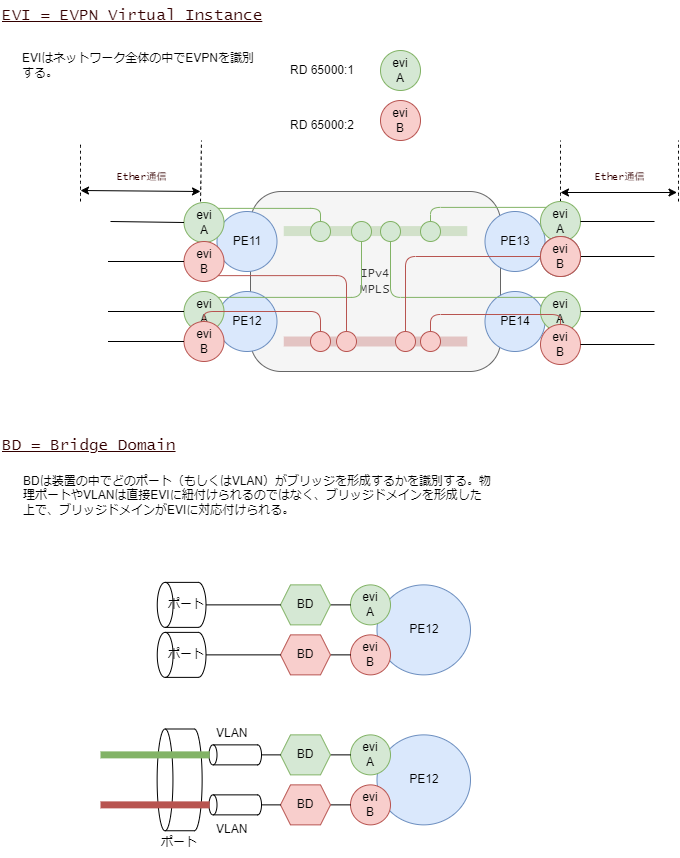

The diagram above was exported from draw.io. Its source (the exported page's mxGraphModel, read from the mxfile embedded in the PNG):
<mxGraphModel dx="1289" dy="1140" grid="1" gridSize="10" guides="1" tooltips="1" connect="1" arrows="1" fold="1" page="1" pageScale="1" pageWidth="1169" pageHeight="1654" math="0" shadow="0">
  <root>
    <mxCell id="0" />
    <mxCell id="1" parent="0" />
    <mxCell id="78" value="" style="endArrow=none;dashed=1;html=1;fontFamily=Lucida Console;fontSize=10;fontColor=#FF0000;curved=1;" parent="1" edge="1">
      <mxGeometry width="50" height="50" relative="1" as="geometry">
        <mxPoint x="698" y="211" as="sourcePoint" />
        <mxPoint x="697.9999999999998" y="149.9999999999999" as="targetPoint" />
      </mxGeometry>
    </mxCell>
    <mxCell id="93" value="&lt;span style=&quot;font-family: &amp;quot;Lucida Console&amp;quot;;&quot;&gt;IPv4&lt;/span&gt;&lt;br style=&quot;border-color: var(--border-color); font-family: &amp;quot;Lucida Console&amp;quot;;&quot;&gt;&lt;span style=&quot;font-family: &amp;quot;Lucida Console&amp;quot;;&quot;&gt;MPLS&lt;/span&gt;" style="rounded=1;whiteSpace=wrap;html=1;arcSize=17;fillColor=#f5f5f5;fontColor=#333333;strokeColor=#666666;" parent="1" vertex="1">
      <mxGeometry x="270" y="201" width="250" height="180" as="geometry" />
    </mxCell>
    <mxCell id="73" value="PE13" style="ellipse;whiteSpace=wrap;html=1;fillColor=#dae8fc;strokeColor=#6c8ebf;" parent="1" vertex="1">
      <mxGeometry x="504.5" y="221" width="60" height="60" as="geometry" />
    </mxCell>
    <mxCell id="74" value="PE11" style="ellipse;whiteSpace=wrap;html=1;fillColor=#dae8fc;strokeColor=#6c8ebf;" parent="1" vertex="1">
      <mxGeometry x="236.5" y="221" width="60" height="60" as="geometry" />
    </mxCell>
    <mxCell id="77" value="" style="endArrow=none;dashed=1;html=1;fontFamily=Lucida Console;fontSize=10;fontColor=#FF0000;curved=1;" parent="1" edge="1">
      <mxGeometry width="50" height="50" relative="1" as="geometry">
        <mxPoint x="100" y="211" as="sourcePoint" />
        <mxPoint x="100.00000000000009" y="150.9999999999999" as="targetPoint" />
      </mxGeometry>
    </mxCell>
    <mxCell id="79" value="" style="endArrow=classic;startArrow=classic;html=1;fontFamily=Lucida Console;fontSize=10;fontColor=#FF0000;curved=1;" parent="1" edge="1">
      <mxGeometry width="50" height="50" relative="1" as="geometry">
        <mxPoint x="100" y="200" as="sourcePoint" />
        <mxPoint x="220" y="201" as="targetPoint" />
      </mxGeometry>
    </mxCell>
    <mxCell id="80" value="Ether通信" style="text;html=1;align=center;verticalAlign=middle;resizable=0;points=[];autosize=1;strokeColor=none;fillColor=none;fontSize=10;fontFamily=Lucida Console;fontColor=#330000;" parent="1" vertex="1">
      <mxGeometry x="604" y="171" width="70" height="30" as="geometry" />
    </mxCell>
    <mxCell id="81" value="&lt;u&gt;EVI = EVPN Virtual Instance&lt;/u&gt;" style="text;html=1;align=left;verticalAlign=middle;resizable=0;points=[];autosize=1;strokeColor=none;fillColor=none;fontSize=16;fontFamily=Lucida Console;fontColor=#330000;" parent="1" vertex="1">
      <mxGeometry x="20" y="10" width="280" height="30" as="geometry" />
    </mxCell>
    <mxCell id="82" value="" style="endArrow=none;dashed=1;html=1;fontFamily=Lucida Console;fontSize=10;fontColor=#FF0000;curved=1;" parent="1" edge="1">
      <mxGeometry width="50" height="50" relative="1" as="geometry">
        <mxPoint x="580" y="211" as="sourcePoint" />
        <mxPoint x="580" y="150" as="targetPoint" />
      </mxGeometry>
    </mxCell>
    <mxCell id="83" value="" style="endArrow=none;dashed=1;html=1;fontFamily=Lucida Console;fontSize=10;fontColor=#FF0000;curved=1;" parent="1" edge="1">
      <mxGeometry width="50" height="50" relative="1" as="geometry">
        <mxPoint x="220" y="211" as="sourcePoint" />
        <mxPoint x="221" y="150" as="targetPoint" />
      </mxGeometry>
    </mxCell>
    <mxCell id="84" value="" style="endArrow=classic;startArrow=classic;html=1;fontFamily=Lucida Console;fontSize=10;fontColor=#FF0000;curved=1;" parent="1" edge="1">
      <mxGeometry width="50" height="50" relative="1" as="geometry">
        <mxPoint x="580" y="202" as="sourcePoint" />
        <mxPoint x="696.5" y="202" as="targetPoint" />
      </mxGeometry>
    </mxCell>
    <mxCell id="87" value="Ether通信" style="text;html=1;align=center;verticalAlign=middle;resizable=0;points=[];autosize=1;strokeColor=none;fillColor=none;fontSize=10;fontFamily=Lucida Console;fontColor=#330000;" parent="1" vertex="1">
      <mxGeometry x="125.5" y="171" width="70" height="30" as="geometry" />
    </mxCell>
    <mxCell id="91" value="evi&lt;br&gt;A" style="ellipse;whiteSpace=wrap;html=1;fillColor=#d5e8d4;strokeColor=#82b366;" parent="1" vertex="1">
      <mxGeometry x="203.5" y="211.99999999999994" width="40" height="40" as="geometry" />
    </mxCell>
    <mxCell id="92" value="evi&lt;br&gt;A" style="ellipse;whiteSpace=wrap;html=1;fillColor=#d5e8d4;strokeColor=#82b366;" parent="1" vertex="1">
      <mxGeometry x="560" y="210.99999999999994" width="40" height="40" as="geometry" />
    </mxCell>
    <mxCell id="94" value="" style="endArrow=none;html=1;entryX=0;entryY=0.5;entryDx=0;entryDy=0;" parent="1" source="92" edge="1">
      <mxGeometry width="50" height="50" relative="1" as="geometry">
        <mxPoint x="640" y="511" as="sourcePoint" />
        <mxPoint x="674" y="231" as="targetPoint" />
      </mxGeometry>
    </mxCell>
    <mxCell id="95" value="PE14" style="ellipse;whiteSpace=wrap;html=1;fillColor=#dae8fc;strokeColor=#6c8ebf;" parent="1" vertex="1">
      <mxGeometry x="504.5" y="301" width="60" height="60" as="geometry" />
    </mxCell>
    <mxCell id="97" value="evi&lt;br&gt;A" style="ellipse;whiteSpace=wrap;html=1;fillColor=#d5e8d4;strokeColor=#82b366;" parent="1" vertex="1">
      <mxGeometry x="560" y="300.99999999999994" width="40" height="40" as="geometry" />
    </mxCell>
    <mxCell id="98" value="" style="endArrow=none;html=1;entryX=0;entryY=0.5;entryDx=0;entryDy=0;" parent="1" source="97" edge="1">
      <mxGeometry width="50" height="50" relative="1" as="geometry">
        <mxPoint x="640" y="601" as="sourcePoint" />
        <mxPoint x="674" y="321" as="targetPoint" />
      </mxGeometry>
    </mxCell>
    <mxCell id="99" value="" style="endArrow=none;html=1;entryX=0;entryY=0.5;entryDx=0;entryDy=0;" parent="1" target="91" edge="1">
      <mxGeometry width="50" height="50" relative="1" as="geometry">
        <mxPoint x="130" y="231" as="sourcePoint" />
        <mxPoint x="686.0000000000011" y="256" as="targetPoint" />
      </mxGeometry>
    </mxCell>
    <mxCell id="100" value="PE12" style="ellipse;whiteSpace=wrap;html=1;fillColor=#dae8fc;strokeColor=#6c8ebf;" parent="1" vertex="1">
      <mxGeometry x="236.5" y="301" width="60" height="60" as="geometry" />
    </mxCell>
    <mxCell id="101" value="evi&lt;br&gt;A" style="ellipse;whiteSpace=wrap;html=1;fillColor=#d5e8d4;strokeColor=#82b366;" parent="1" vertex="1">
      <mxGeometry x="203.5" y="300.99999999999994" width="40" height="40" as="geometry" />
    </mxCell>
    <mxCell id="103" value="" style="endArrow=none;html=1;entryX=0;entryY=0.5;entryDx=0;entryDy=0;" parent="1" target="101" edge="1">
      <mxGeometry width="50" height="50" relative="1" as="geometry">
        <mxPoint x="127.5" y="321" as="sourcePoint" />
        <mxPoint x="686.0000000000011" y="336" as="targetPoint" />
      </mxGeometry>
    </mxCell>
    <mxCell id="178" value="evi&lt;br&gt;B" style="ellipse;whiteSpace=wrap;html=1;fillColor=#f8cecc;strokeColor=#b85450;" parent="1" vertex="1">
      <mxGeometry x="203.5" y="250.99999999999994" width="40" height="40" as="geometry" />
    </mxCell>
    <mxCell id="179" value="" style="endArrow=none;html=1;entryX=0;entryY=0.5;entryDx=0;entryDy=0;" parent="1" target="178" edge="1">
      <mxGeometry width="50" height="50" relative="1" as="geometry">
        <mxPoint x="127.5" y="271" as="sourcePoint" />
        <mxPoint x="686.0000000000011" y="286" as="targetPoint" />
      </mxGeometry>
    </mxCell>
    <mxCell id="180" value="evi&lt;br&gt;B" style="ellipse;whiteSpace=wrap;html=1;fillColor=#f8cecc;strokeColor=#b85450;" parent="1" vertex="1">
      <mxGeometry x="203.5" y="330.99999999999994" width="40" height="40" as="geometry" />
    </mxCell>
    <mxCell id="181" value="" style="endArrow=none;html=1;entryX=0;entryY=0.5;entryDx=0;entryDy=0;" parent="1" target="180" edge="1">
      <mxGeometry width="50" height="50" relative="1" as="geometry">
        <mxPoint x="127.5" y="351" as="sourcePoint" />
        <mxPoint x="686.0000000000011" y="366" as="targetPoint" />
      </mxGeometry>
    </mxCell>
    <mxCell id="182" value="evi&lt;br&gt;B" style="ellipse;whiteSpace=wrap;html=1;fillColor=#f5f5f5;strokeColor=#666666;fontColor=#333333;" parent="1" vertex="1">
      <mxGeometry x="560" y="245.99999999999994" width="40" height="40" as="geometry" />
    </mxCell>
    <mxCell id="183" value="" style="endArrow=none;html=1;entryX=0;entryY=0.5;entryDx=0;entryDy=0;" parent="1" source="182" edge="1">
      <mxGeometry width="50" height="50" relative="1" as="geometry">
        <mxPoint x="640" y="546" as="sourcePoint" />
        <mxPoint x="674" y="266" as="targetPoint" />
      </mxGeometry>
    </mxCell>
    <mxCell id="184" value="evi&lt;br&gt;B" style="ellipse;whiteSpace=wrap;html=1;fillColor=#f8cecc;strokeColor=#b85450;" parent="1" vertex="1">
      <mxGeometry x="560" y="333.99999999999994" width="40" height="40" as="geometry" />
    </mxCell>
    <mxCell id="185" value="" style="endArrow=none;html=1;entryX=0;entryY=0.5;entryDx=0;entryDy=0;" parent="1" source="184" edge="1">
      <mxGeometry width="50" height="50" relative="1" as="geometry">
        <mxPoint x="640" y="634" as="sourcePoint" />
        <mxPoint x="674" y="354" as="targetPoint" />
      </mxGeometry>
    </mxCell>
    <mxCell id="186" value="" style="endArrow=none;html=1;rounded=1;strokeWidth=10;fillColor=#d5e8d4;strokeColor=#82b366;opacity=30;startArrow=none;" parent="1" edge="1">
      <mxGeometry width="50" height="50" relative="1" as="geometry">
        <mxPoint x="303.25" y="240.57999999999998" as="sourcePoint" />
        <mxPoint x="486.75" y="240.57999999999998" as="targetPoint" />
      </mxGeometry>
    </mxCell>
    <mxCell id="187" value="" style="ellipse;whiteSpace=wrap;html=1;fillColor=#d5e8d4;strokeColor=#82b366;" parent="1" vertex="1">
      <mxGeometry x="330" y="231" width="20" height="20" as="geometry" />
    </mxCell>
    <mxCell id="190" value="" style="ellipse;whiteSpace=wrap;html=1;fillColor=#d5e8d4;strokeColor=#82b366;" parent="1" vertex="1">
      <mxGeometry x="371" y="231" width="20" height="20" as="geometry" />
    </mxCell>
    <mxCell id="191" value="" style="ellipse;whiteSpace=wrap;html=1;fillColor=#d5e8d4;strokeColor=#82b366;" parent="1" vertex="1">
      <mxGeometry x="400" y="231" width="20" height="20" as="geometry" />
    </mxCell>
    <mxCell id="192" value="" style="ellipse;whiteSpace=wrap;html=1;fillColor=#d5e8d4;strokeColor=#82b366;" parent="1" vertex="1">
      <mxGeometry x="440" y="231" width="20" height="20" as="geometry" />
    </mxCell>
    <mxCell id="193" style="edgeStyle=orthogonalEdgeStyle;html=1;entryX=0.5;entryY=0;entryDx=0;entryDy=0;endArrow=none;endFill=0;exitX=0;exitY=0;exitDx=0;exitDy=0;fillColor=#d5e8d4;strokeColor=#82b366;" parent="1" source="92" target="192" edge="1">
      <mxGeometry relative="1" as="geometry">
        <mxPoint x="684" y="601" as="sourcePoint" />
        <mxPoint x="590" y="621" as="targetPoint" />
      </mxGeometry>
    </mxCell>
    <mxCell id="194" style="edgeStyle=orthogonalEdgeStyle;html=1;entryX=0.5;entryY=1;entryDx=0;entryDy=0;endArrow=none;endFill=0;exitX=0;exitY=0;exitDx=0;exitDy=0;fillColor=#d5e8d4;strokeColor=#82b366;" parent="1" source="97" target="191" edge="1">
      <mxGeometry relative="1" as="geometry">
        <mxPoint x="575.857864376278" y="226.85786437627803" as="sourcePoint" />
        <mxPoint x="460" y="241" as="targetPoint" />
      </mxGeometry>
    </mxCell>
    <mxCell id="195" style="edgeStyle=orthogonalEdgeStyle;html=1;entryX=0.5;entryY=1;entryDx=0;entryDy=0;endArrow=none;endFill=0;exitX=1;exitY=0;exitDx=0;exitDy=0;fillColor=#d5e8d4;strokeColor=#82b366;" parent="1" source="101" target="190" edge="1">
      <mxGeometry relative="1" as="geometry">
        <mxPoint x="570" y="331" as="sourcePoint" />
        <mxPoint x="420" y="261" as="targetPoint" />
      </mxGeometry>
    </mxCell>
    <mxCell id="196" style="edgeStyle=orthogonalEdgeStyle;html=1;entryX=0.5;entryY=0;entryDx=0;entryDy=0;endArrow=none;endFill=0;exitX=1;exitY=0;exitDx=0;exitDy=0;fillColor=#d5e8d4;strokeColor=#82b366;" parent="1" source="91" target="187" edge="1">
      <mxGeometry relative="1" as="geometry">
        <mxPoint x="280" y="191" as="sourcePoint" />
        <mxPoint x="420" y="261" as="targetPoint" />
      </mxGeometry>
    </mxCell>
    <mxCell id="197" value="evi&lt;br&gt;B" style="ellipse;whiteSpace=wrap;html=1;fillColor=#f8cecc;strokeColor=#b85450;" parent="1" vertex="1">
      <mxGeometry x="560" y="245.99999999999994" width="40" height="40" as="geometry" />
    </mxCell>
    <mxCell id="198" value="" style="endArrow=none;html=1;rounded=1;strokeWidth=10;fillColor=#f8cecc;strokeColor=#b85450;opacity=30;startArrow=none;" parent="1" source="200" edge="1">
      <mxGeometry width="50" height="50" relative="1" as="geometry">
        <mxPoint x="303.25" y="350.99999999999994" as="sourcePoint" />
        <mxPoint x="486.75" y="350.99999999999994" as="targetPoint" />
      </mxGeometry>
    </mxCell>
    <mxCell id="201" value="" style="ellipse;whiteSpace=wrap;html=1;fillColor=#f8cecc;strokeColor=#b85450;" parent="1" vertex="1">
      <mxGeometry x="415" y="341" width="20" height="20" as="geometry" />
    </mxCell>
    <mxCell id="202" value="" style="ellipse;whiteSpace=wrap;html=1;fillColor=#f8cecc;strokeColor=#b85450;" parent="1" vertex="1">
      <mxGeometry x="440" y="341" width="20" height="20" as="geometry" />
    </mxCell>
    <mxCell id="203" style="edgeStyle=orthogonalEdgeStyle;html=1;endArrow=none;endFill=0;exitX=0.5;exitY=0;exitDx=0;exitDy=0;fillColor=#f8cecc;strokeColor=#b85450;entryX=0.5;entryY=0;entryDx=0;entryDy=0;" parent="1" source="184" target="202" edge="1">
      <mxGeometry relative="1" as="geometry">
        <mxPoint x="575.857864376278" y="316.85786437627803" as="sourcePoint" />
        <mxPoint x="420" y="261" as="targetPoint" />
      </mxGeometry>
    </mxCell>
    <mxCell id="204" style="edgeStyle=orthogonalEdgeStyle;html=1;endArrow=none;endFill=0;fillColor=#f8cecc;strokeColor=#b85450;entryX=0.5;entryY=0;entryDx=0;entryDy=0;" parent="1" source="197" target="201" edge="1">
      <mxGeometry relative="1" as="geometry">
        <mxPoint x="590" y="344" as="sourcePoint" />
        <mxPoint x="460" y="351" as="targetPoint" />
      </mxGeometry>
    </mxCell>
    <mxCell id="205" style="edgeStyle=orthogonalEdgeStyle;html=1;entryX=0.5;entryY=0;entryDx=0;entryDy=0;endArrow=none;endFill=0;exitX=0.5;exitY=0;exitDx=0;exitDy=0;fillColor=#f8cecc;strokeColor=#b85450;" parent="1" source="180" target="199" edge="1">
      <mxGeometry relative="1" as="geometry">
        <mxPoint x="247.64213562373095" y="227.85786437626916" as="sourcePoint" />
        <mxPoint x="350" y="241" as="targetPoint" />
      </mxGeometry>
    </mxCell>
    <mxCell id="206" style="edgeStyle=orthogonalEdgeStyle;html=1;entryX=0.5;entryY=0;entryDx=0;entryDy=0;endArrow=none;endFill=0;exitX=1;exitY=1;exitDx=0;exitDy=0;fillColor=#f8cecc;strokeColor=#b85450;" parent="1" source="178" target="200" edge="1">
      <mxGeometry relative="1" as="geometry">
        <mxPoint x="233.5" y="341" as="sourcePoint" />
        <mxPoint x="350" y="351" as="targetPoint" />
      </mxGeometry>
    </mxCell>
    <mxCell id="207" value="" style="endArrow=none;html=1;rounded=1;strokeWidth=10;fillColor=#f8cecc;strokeColor=#b85450;opacity=30;startArrow=none;" parent="1" target="200" edge="1">
      <mxGeometry width="50" height="50" relative="1" as="geometry">
        <mxPoint x="303.25" y="351" as="sourcePoint" />
        <mxPoint x="486.75" y="351" as="targetPoint" />
      </mxGeometry>
    </mxCell>
    <mxCell id="200" value="" style="ellipse;whiteSpace=wrap;html=1;fillColor=#f8cecc;strokeColor=#b85450;" parent="1" vertex="1">
      <mxGeometry x="356" y="341" width="20" height="20" as="geometry" />
    </mxCell>
    <mxCell id="199" value="" style="ellipse;whiteSpace=wrap;html=1;fillColor=#f8cecc;strokeColor=#b85450;" parent="1" vertex="1">
      <mxGeometry x="330" y="341" width="20" height="20" as="geometry" />
    </mxCell>
    <mxCell id="208" value="evi&lt;br&gt;A" style="ellipse;whiteSpace=wrap;html=1;fillColor=#d5e8d4;strokeColor=#82b366;" vertex="1" parent="1">
      <mxGeometry x="400" y="59.99999999999994" width="40" height="40" as="geometry" />
    </mxCell>
    <mxCell id="209" value="evi&lt;br&gt;B" style="ellipse;whiteSpace=wrap;html=1;fillColor=#f8cecc;strokeColor=#b85450;" vertex="1" parent="1">
      <mxGeometry x="400" y="109.99999999999994" width="40" height="40" as="geometry" />
    </mxCell>
    <mxCell id="210" value="RD 65000:1" style="text;html=1;strokeColor=none;fillColor=none;align=center;verticalAlign=middle;whiteSpace=wrap;rounded=0;" vertex="1" parent="1">
      <mxGeometry x="292" y="65" width="100" height="30" as="geometry" />
    </mxCell>
    <mxCell id="211" value="RD 65000:2" style="text;html=1;strokeColor=none;fillColor=none;align=center;verticalAlign=middle;whiteSpace=wrap;rounded=0;" vertex="1" parent="1">
      <mxGeometry x="292" y="120" width="100" height="30" as="geometry" />
    </mxCell>
    <mxCell id="212" value="EVIはネットワーク全体の中でEVPNを識別する。" style="text;html=1;strokeColor=none;fillColor=none;align=left;verticalAlign=middle;whiteSpace=wrap;rounded=0;" vertex="1" parent="1">
      <mxGeometry x="40" y="60" width="240" height="30" as="geometry" />
    </mxCell>
    <mxCell id="213" value="PE12" style="ellipse;whiteSpace=wrap;html=1;fillColor=#dae8fc;strokeColor=#6c8ebf;" vertex="1" parent="1">
      <mxGeometry x="396.5" y="744.37" width="93.5" height="90" as="geometry" />
    </mxCell>
    <mxCell id="214" value="evi&lt;br&gt;A" style="ellipse;whiteSpace=wrap;html=1;fillColor=#d5e8d4;strokeColor=#82b366;" vertex="1" parent="1">
      <mxGeometry x="370" y="744.37" width="40" height="40" as="geometry" />
    </mxCell>
    <mxCell id="215" value="" style="endArrow=none;html=1;entryX=0;entryY=0.5;entryDx=0;entryDy=0;" edge="1" target="214" parent="1">
      <mxGeometry width="50" height="50" relative="1" as="geometry">
        <mxPoint x="338.5" y="764.37" as="sourcePoint" />
        <mxPoint x="897.0000000000011" y="779.37" as="targetPoint" />
      </mxGeometry>
    </mxCell>
    <mxCell id="216" value="evi&lt;br&gt;B" style="ellipse;whiteSpace=wrap;html=1;fillColor=#f8cecc;strokeColor=#b85450;" vertex="1" parent="1">
      <mxGeometry x="370" y="794.37" width="40" height="40" as="geometry" />
    </mxCell>
    <mxCell id="217" value="" style="endArrow=none;html=1;entryX=0;entryY=0.5;entryDx=0;entryDy=0;exitX=1;exitY=0.5;exitDx=0;exitDy=0;" edge="1" target="216" parent="1" source="220">
      <mxGeometry width="50" height="50" relative="1" as="geometry">
        <mxPoint x="338.5" y="799.37" as="sourcePoint" />
        <mxPoint x="897.0000000000011" y="814.37" as="targetPoint" />
      </mxGeometry>
    </mxCell>
    <mxCell id="218" value="&lt;u&gt;BD = Bridge Domain&lt;/u&gt;" style="text;html=1;align=left;verticalAlign=middle;resizable=0;points=[];autosize=1;strokeColor=none;fillColor=none;fontSize=16;fontFamily=Lucida Console;fontColor=#330000;" vertex="1" parent="1">
      <mxGeometry x="20" y="440" width="200" height="30" as="geometry" />
    </mxCell>
    <mxCell id="219" value="BD" style="shape=hexagon;perimeter=hexagonPerimeter2;whiteSpace=wrap;html=1;fixedSize=1;size=10;fillColor=#d5e8d4;strokeColor=#82b366;" vertex="1" parent="1">
      <mxGeometry x="300" y="744.37" width="50" height="40" as="geometry" />
    </mxCell>
    <mxCell id="220" value="BD" style="shape=hexagon;perimeter=hexagonPerimeter2;whiteSpace=wrap;html=1;fixedSize=1;size=10;fillColor=#f8cecc;strokeColor=#b85450;" vertex="1" parent="1">
      <mxGeometry x="300" y="794.37" width="50" height="40" as="geometry" />
    </mxCell>
    <mxCell id="221" value="BDは装置の中でどのポート（もしくはVLAN）がブリッジを形成するかを識別する。物理ポートやVLANは直接EVIに紐付けられるのではなく、ブリッジドメインを形成した上で、ブリッジドメインがEVIに対応付けられる。" style="text;html=1;strokeColor=none;fillColor=none;align=left;verticalAlign=middle;whiteSpace=wrap;rounded=0;" vertex="1" parent="1">
      <mxGeometry x="40.5" y="490" width="469.5" height="30" as="geometry" />
    </mxCell>
    <mxCell id="222" value="" style="shape=cylinder3;whiteSpace=wrap;html=1;boundedLbl=1;backgroundOutline=1;size=3.9999667926209668;rotation=-90;" vertex="1" parent="1">
      <mxGeometry x="244.75" y="738.12" width="20" height="52.5" as="geometry" />
    </mxCell>
    <mxCell id="223" value="" style="endArrow=none;html=1;entryX=0;entryY=0.5;entryDx=0;entryDy=0;exitX=0.5;exitY=1;exitDx=0;exitDy=0;exitPerimeter=0;" edge="1" parent="1" source="222" target="219">
      <mxGeometry width="50" height="50" relative="1" as="geometry">
        <mxPoint x="290" y="764.37" as="sourcePoint" />
        <mxPoint x="433.4999999999999" y="774.37" as="targetPoint" />
      </mxGeometry>
    </mxCell>
    <mxCell id="225" value="" style="shape=cylinder3;whiteSpace=wrap;html=1;boundedLbl=1;backgroundOutline=1;size=7.904761904761813;rotation=-90;" vertex="1" parent="1">
      <mxGeometry x="148.25" y="766.87" width="101.75" height="45" as="geometry" />
    </mxCell>
    <mxCell id="227" value="" style="shape=cylinder3;whiteSpace=wrap;html=1;boundedLbl=1;backgroundOutline=1;size=3.9999667926209668;rotation=-90;" vertex="1" parent="1">
      <mxGeometry x="244.75" y="788.12" width="20" height="52.5" as="geometry" />
    </mxCell>
    <mxCell id="228" value="" style="endArrow=none;html=1;entryX=0;entryY=0.5;entryDx=0;entryDy=0;exitX=0.5;exitY=1;exitDx=0;exitDy=0;exitPerimeter=0;" edge="1" source="227" parent="1" target="220">
      <mxGeometry width="50" height="50" relative="1" as="geometry">
        <mxPoint x="290" y="814.37" as="sourcePoint" />
        <mxPoint x="300" y="814.37" as="targetPoint" />
      </mxGeometry>
    </mxCell>
    <mxCell id="229" value="VLAN" style="text;html=1;strokeColor=none;fillColor=none;align=left;verticalAlign=middle;whiteSpace=wrap;rounded=0;" vertex="1" parent="1">
      <mxGeometry x="233.5" y="728.12" width="40" height="30" as="geometry" />
    </mxCell>
    <mxCell id="231" value="VLAN" style="text;html=1;strokeColor=none;fillColor=none;align=left;verticalAlign=middle;whiteSpace=wrap;rounded=0;" vertex="1" parent="1">
      <mxGeometry x="233.5" y="824.37" width="40" height="30" as="geometry" />
    </mxCell>
    <mxCell id="232" value="ポート" style="text;html=1;strokeColor=none;fillColor=none;align=left;verticalAlign=middle;whiteSpace=wrap;rounded=0;" vertex="1" parent="1">
      <mxGeometry x="179.13" y="836.87" width="40" height="30" as="geometry" />
    </mxCell>
    <mxCell id="233" value="" style="endArrow=none;html=1;strokeWidth=7;fillColor=#d5e8d4;strokeColor=#82b366;" edge="1" parent="1">
      <mxGeometry width="50" height="50" relative="1" as="geometry">
        <mxPoint x="120" y="764.37" as="sourcePoint" />
        <mxPoint x="229.13" y="764.37" as="targetPoint" />
      </mxGeometry>
    </mxCell>
    <mxCell id="234" value="" style="endArrow=none;html=1;strokeWidth=7;fillColor=#f8cecc;strokeColor=#b85450;" edge="1" parent="1">
      <mxGeometry width="50" height="50" relative="1" as="geometry">
        <mxPoint x="120" y="814.37" as="sourcePoint" />
        <mxPoint x="229.13" y="814.37" as="targetPoint" />
      </mxGeometry>
    </mxCell>
    <mxCell id="235" value="PE12" style="ellipse;whiteSpace=wrap;html=1;fillColor=#dae8fc;strokeColor=#6c8ebf;" vertex="1" parent="1">
      <mxGeometry x="396.5" y="594.37" width="93.5" height="90" as="geometry" />
    </mxCell>
    <mxCell id="236" value="evi&lt;br&gt;A" style="ellipse;whiteSpace=wrap;html=1;fillColor=#d5e8d4;strokeColor=#82b366;" vertex="1" parent="1">
      <mxGeometry x="370" y="594.37" width="40" height="40" as="geometry" />
    </mxCell>
    <mxCell id="237" value="" style="endArrow=none;html=1;entryX=0;entryY=0.5;entryDx=0;entryDy=0;" edge="1" target="236" parent="1">
      <mxGeometry width="50" height="50" relative="1" as="geometry">
        <mxPoint x="338.5" y="614.37" as="sourcePoint" />
        <mxPoint x="897.0000000000011" y="629.37" as="targetPoint" />
      </mxGeometry>
    </mxCell>
    <mxCell id="238" value="evi&lt;br&gt;B" style="ellipse;whiteSpace=wrap;html=1;fillColor=#f8cecc;strokeColor=#b85450;" vertex="1" parent="1">
      <mxGeometry x="370" y="644.37" width="40" height="40" as="geometry" />
    </mxCell>
    <mxCell id="239" value="" style="endArrow=none;html=1;entryX=0;entryY=0.5;entryDx=0;entryDy=0;exitX=1;exitY=0.5;exitDx=0;exitDy=0;" edge="1" source="241" target="238" parent="1">
      <mxGeometry width="50" height="50" relative="1" as="geometry">
        <mxPoint x="338.5" y="649.37" as="sourcePoint" />
        <mxPoint x="897.0000000000011" y="664.37" as="targetPoint" />
      </mxGeometry>
    </mxCell>
    <mxCell id="240" value="BD" style="shape=hexagon;perimeter=hexagonPerimeter2;whiteSpace=wrap;html=1;fixedSize=1;size=10;fillColor=#d5e8d4;strokeColor=#82b366;" vertex="1" parent="1">
      <mxGeometry x="300" y="594.37" width="50" height="40" as="geometry" />
    </mxCell>
    <mxCell id="241" value="BD" style="shape=hexagon;perimeter=hexagonPerimeter2;whiteSpace=wrap;html=1;fixedSize=1;size=10;fillColor=#f8cecc;strokeColor=#b85450;" vertex="1" parent="1">
      <mxGeometry x="300" y="644.37" width="50" height="40" as="geometry" />
    </mxCell>
    <mxCell id="243" value="" style="endArrow=none;html=1;entryX=0;entryY=0.5;entryDx=0;entryDy=0;" edge="1" source="244" target="240" parent="1">
      <mxGeometry width="50" height="50" relative="1" as="geometry">
        <mxPoint x="281" y="614.37" as="sourcePoint" />
        <mxPoint x="424.4999999999999" y="624.37" as="targetPoint" />
      </mxGeometry>
    </mxCell>
    <mxCell id="244" value="" style="shape=cylinder3;whiteSpace=wrap;html=1;boundedLbl=1;backgroundOutline=1;size=7.904761904761813;rotation=-90;" vertex="1" parent="1">
      <mxGeometry x="178.63" y="590" width="45" height="48.75" as="geometry" />
    </mxCell>
    <mxCell id="246" value="" style="endArrow=none;html=1;entryX=0;entryY=0.5;entryDx=0;entryDy=0;" edge="1" source="253" target="241" parent="1">
      <mxGeometry width="50" height="50" relative="1" as="geometry">
        <mxPoint x="281" y="664.37" as="sourcePoint" />
        <mxPoint x="291" y="664.37" as="targetPoint" />
      </mxGeometry>
    </mxCell>
    <mxCell id="253" value="" style="shape=cylinder3;whiteSpace=wrap;html=1;boundedLbl=1;backgroundOutline=1;size=7.904761904761813;rotation=-90;" vertex="1" parent="1">
      <mxGeometry x="178.63" y="640" width="45" height="48.75" as="geometry" />
    </mxCell>
    <mxCell id="254" value="ポート" style="text;html=1;strokeColor=none;fillColor=none;align=left;verticalAlign=middle;whiteSpace=wrap;rounded=0;" vertex="1" parent="1">
      <mxGeometry x="185.5" y="649.37" width="40" height="30" as="geometry" />
    </mxCell>
    <mxCell id="255" value="ポート" style="text;html=1;strokeColor=none;fillColor=none;align=left;verticalAlign=middle;whiteSpace=wrap;rounded=0;" vertex="1" parent="1">
      <mxGeometry x="185.5" y="599.38" width="40" height="30" as="geometry" />
    </mxCell>
  </root>
</mxGraphModel>